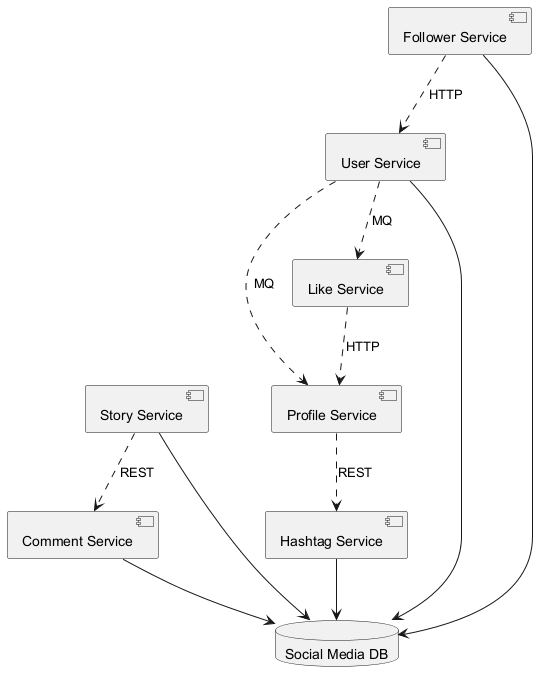

The diagram above was rendered by PlantUML. Its source (embedded in the PNG):
@startuml
skinparam backgroundColor #FFFFFF
skinparam classBackgroundColor #E8F4FA
skinparam classBorderColor #2C7DA0
component "Profile Service" as C_ProfileService
component "Story Service" as C_StoryService
component "Hashtag Service" as C_HashtagService
component "User Service" as C_UserService
component "Like Service" as C_LikeService
component "Comment Service" as C_CommentService
component "Follower Service" as C_FollowerService
database "Social Media DB" as DB_social_media
C_StoryService --> DB_social_media
C_HashtagService --> DB_social_media
C_UserService --> DB_social_media
C_CommentService --> DB_social_media
C_FollowerService --> DB_social_media
C_StoryService ..> C_CommentService : REST
C_LikeService ..> C_ProfileService : HTTP
C_ProfileService ..> C_HashtagService : REST
C_UserService ..> C_ProfileService : MQ
C_UserService ..> C_LikeService : MQ
C_FollowerService ..> C_UserService : HTTP
@enduml